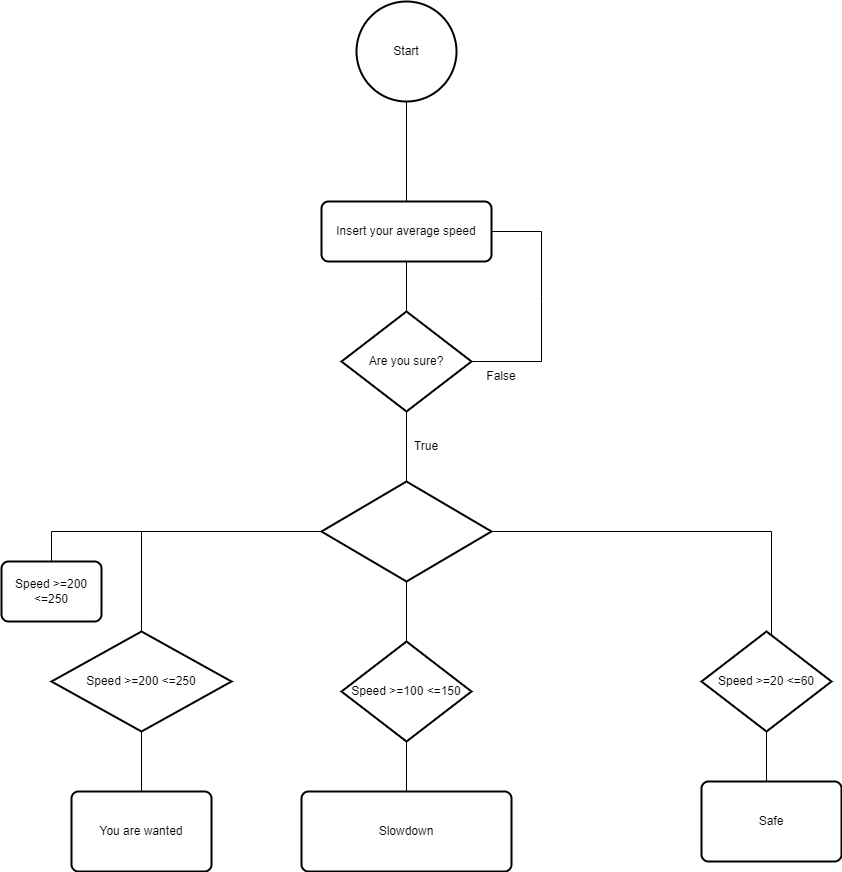

The diagram above was exported from draw.io. Its source (the exported page's mxGraphModel, read from the mxfile embedded in the PNG):
<mxGraphModel dx="1600" dy="1987" grid="1" gridSize="10" guides="1" tooltips="1" connect="1" arrows="1" fold="1" page="1" pageScale="1" pageWidth="850" pageHeight="1100" math="0" shadow="0">
  <root>
    <mxCell id="0" />
    <mxCell id="1" parent="0" />
    <mxCell id="OfD7jLuycfOTqRvZPQPs-2" value="Start" style="strokeWidth=2;html=1;shape=mxgraph.flowchart.start_2;whiteSpace=wrap;" vertex="1" parent="1">
      <mxGeometry x="375" y="-1080" width="100" height="100" as="geometry" />
    </mxCell>
    <mxCell id="OfD7jLuycfOTqRvZPQPs-6" value="" style="endArrow=none;html=1;rounded=0;exitX=0.5;exitY=1;exitDx=0;exitDy=0;exitPerimeter=0;" edge="1" parent="1" source="OfD7jLuycfOTqRvZPQPs-2">
      <mxGeometry relative="1" as="geometry">
        <mxPoint x="340" y="-830" as="sourcePoint" />
        <mxPoint x="425" y="-880" as="targetPoint" />
      </mxGeometry>
    </mxCell>
    <mxCell id="OfD7jLuycfOTqRvZPQPs-7" value="Insert your average speed" style="rounded=1;whiteSpace=wrap;html=1;absoluteArcSize=1;arcSize=14;strokeWidth=2;" vertex="1" parent="1">
      <mxGeometry x="340" y="-880" width="170" height="60" as="geometry" />
    </mxCell>
    <mxCell id="OfD7jLuycfOTqRvZPQPs-8" value="Are you sure?" style="strokeWidth=2;html=1;shape=mxgraph.flowchart.decision;whiteSpace=wrap;" vertex="1" parent="1">
      <mxGeometry x="360" y="-770" width="130" height="100" as="geometry" />
    </mxCell>
    <mxCell id="OfD7jLuycfOTqRvZPQPs-10" value="" style="endArrow=none;html=1;rounded=0;exitX=0.5;exitY=1;exitDx=0;exitDy=0;entryX=0.5;entryY=0;entryDx=0;entryDy=0;entryPerimeter=0;" edge="1" parent="1" source="OfD7jLuycfOTqRvZPQPs-7" target="OfD7jLuycfOTqRvZPQPs-8">
      <mxGeometry relative="1" as="geometry">
        <mxPoint x="340" y="-730" as="sourcePoint" />
        <mxPoint x="500" y="-730" as="targetPoint" />
      </mxGeometry>
    </mxCell>
    <mxCell id="OfD7jLuycfOTqRvZPQPs-13" value="" style="endArrow=none;html=1;rounded=0;exitX=1;exitY=0.5;exitDx=0;exitDy=0;entryX=1;entryY=0.5;entryDx=0;entryDy=0;entryPerimeter=0;" edge="1" parent="1" source="OfD7jLuycfOTqRvZPQPs-7" target="OfD7jLuycfOTqRvZPQPs-8">
      <mxGeometry relative="1" as="geometry">
        <mxPoint x="420" y="-730" as="sourcePoint" />
        <mxPoint x="560" y="-720" as="targetPoint" />
        <Array as="points">
          <mxPoint x="560" y="-850" />
          <mxPoint x="560" y="-780" />
          <mxPoint x="560" y="-720" />
        </Array>
      </mxGeometry>
    </mxCell>
    <mxCell id="OfD7jLuycfOTqRvZPQPs-14" value="False" style="text;html=1;strokeColor=none;fillColor=none;align=center;verticalAlign=middle;whiteSpace=wrap;rounded=0;" vertex="1" parent="1">
      <mxGeometry x="490" y="-720" width="60" height="30" as="geometry" />
    </mxCell>
    <mxCell id="OfD7jLuycfOTqRvZPQPs-15" value="True" style="text;html=1;strokeColor=none;fillColor=none;align=center;verticalAlign=middle;whiteSpace=wrap;rounded=0;" vertex="1" parent="1">
      <mxGeometry x="415" y="-650" width="60" height="30" as="geometry" />
    </mxCell>
    <mxCell id="OfD7jLuycfOTqRvZPQPs-16" value="" style="endArrow=none;html=1;rounded=0;exitX=0.5;exitY=1;exitDx=0;exitDy=0;exitPerimeter=0;" edge="1" parent="1" source="OfD7jLuycfOTqRvZPQPs-8">
      <mxGeometry relative="1" as="geometry">
        <mxPoint x="420" y="-430" as="sourcePoint" />
        <mxPoint x="425" y="-600" as="targetPoint" />
      </mxGeometry>
    </mxCell>
    <mxCell id="OfD7jLuycfOTqRvZPQPs-17" value="" style="strokeWidth=2;html=1;shape=mxgraph.flowchart.decision;whiteSpace=wrap;" vertex="1" parent="1">
      <mxGeometry x="340" y="-600" width="170" height="100" as="geometry" />
    </mxCell>
    <mxCell id="OfD7jLuycfOTqRvZPQPs-18" value="" style="endArrow=none;html=1;rounded=0;exitX=0;exitY=0.5;exitDx=0;exitDy=0;exitPerimeter=0;" edge="1" parent="1" source="OfD7jLuycfOTqRvZPQPs-17">
      <mxGeometry relative="1" as="geometry">
        <mxPoint x="420" y="-430" as="sourcePoint" />
        <mxPoint x="70" y="-550" as="targetPoint" />
      </mxGeometry>
    </mxCell>
    <mxCell id="OfD7jLuycfOTqRvZPQPs-19" value="" style="endArrow=none;html=1;rounded=0;exitX=1;exitY=0.5;exitDx=0;exitDy=0;exitPerimeter=0;" edge="1" parent="1" source="OfD7jLuycfOTqRvZPQPs-17">
      <mxGeometry relative="1" as="geometry">
        <mxPoint x="380" y="-430" as="sourcePoint" />
        <mxPoint x="790" y="-550" as="targetPoint" />
      </mxGeometry>
    </mxCell>
    <mxCell id="OfD7jLuycfOTqRvZPQPs-20" value="" style="endArrow=none;html=1;rounded=0;exitX=0.5;exitY=1;exitDx=0;exitDy=0;exitPerimeter=0;" edge="1" parent="1" source="OfD7jLuycfOTqRvZPQPs-17" target="OfD7jLuycfOTqRvZPQPs-21">
      <mxGeometry relative="1" as="geometry">
        <mxPoint x="380" y="-330" as="sourcePoint" />
        <mxPoint x="425" y="-430" as="targetPoint" />
      </mxGeometry>
    </mxCell>
    <mxCell id="OfD7jLuycfOTqRvZPQPs-21" value="Speed &amp;gt;=100 &amp;lt;=150" style="strokeWidth=2;html=1;shape=mxgraph.flowchart.decision;whiteSpace=wrap;" vertex="1" parent="1">
      <mxGeometry x="360" y="-440" width="130" height="100" as="geometry" />
    </mxCell>
    <mxCell id="OfD7jLuycfOTqRvZPQPs-22" value="" style="endArrow=none;html=1;rounded=0;exitX=0.5;exitY=1;exitDx=0;exitDy=0;exitPerimeter=0;" edge="1" parent="1" source="OfD7jLuycfOTqRvZPQPs-21" target="OfD7jLuycfOTqRvZPQPs-23">
      <mxGeometry relative="1" as="geometry">
        <mxPoint x="380" y="-230" as="sourcePoint" />
        <mxPoint x="425" y="-270" as="targetPoint" />
      </mxGeometry>
    </mxCell>
    <mxCell id="OfD7jLuycfOTqRvZPQPs-23" value="Slowdown" style="rounded=1;whiteSpace=wrap;html=1;absoluteArcSize=1;arcSize=14;strokeWidth=2;" vertex="1" parent="1">
      <mxGeometry x="320" y="-290" width="210" height="80" as="geometry" />
    </mxCell>
    <mxCell id="OfD7jLuycfOTqRvZPQPs-24" value="" style="endArrow=none;html=1;rounded=0;" edge="1" parent="1">
      <mxGeometry relative="1" as="geometry">
        <mxPoint x="790" y="-440" as="sourcePoint" />
        <mxPoint x="790" y="-550" as="targetPoint" />
      </mxGeometry>
    </mxCell>
    <mxCell id="OfD7jLuycfOTqRvZPQPs-25" value="Speed &amp;gt;=20 &amp;lt;=60" style="strokeWidth=2;html=1;shape=mxgraph.flowchart.decision;whiteSpace=wrap;" vertex="1" parent="1">
      <mxGeometry x="720" y="-450" width="130" height="100" as="geometry" />
    </mxCell>
    <mxCell id="OfD7jLuycfOTqRvZPQPs-28" value="" style="endArrow=none;html=1;rounded=0;entryX=0.5;entryY=1;entryDx=0;entryDy=0;entryPerimeter=0;" edge="1" parent="1" target="OfD7jLuycfOTqRvZPQPs-25">
      <mxGeometry relative="1" as="geometry">
        <mxPoint x="785" y="-300" as="sourcePoint" />
        <mxPoint x="540" y="-350" as="targetPoint" />
      </mxGeometry>
    </mxCell>
    <mxCell id="OfD7jLuycfOTqRvZPQPs-29" value="Safe" style="rounded=1;whiteSpace=wrap;html=1;absoluteArcSize=1;arcSize=14;strokeWidth=2;" vertex="1" parent="1">
      <mxGeometry x="720" y="-300" width="140" height="80" as="geometry" />
    </mxCell>
    <mxCell id="OfD7jLuycfOTqRvZPQPs-30" value="" style="endArrow=none;html=1;rounded=0;" edge="1" parent="1" target="OfD7jLuycfOTqRvZPQPs-31">
      <mxGeometry relative="1" as="geometry">
        <mxPoint x="160" y="-550" as="sourcePoint" />
        <mxPoint x="160" y="-430" as="targetPoint" />
      </mxGeometry>
    </mxCell>
    <mxCell id="OfD7jLuycfOTqRvZPQPs-31" value="Speed &amp;gt;=200 &amp;lt;=250" style="strokeWidth=2;html=1;shape=mxgraph.flowchart.decision;whiteSpace=wrap;" vertex="1" parent="1">
      <mxGeometry x="70" y="-450" width="180" height="100" as="geometry" />
    </mxCell>
    <mxCell id="OfD7jLuycfOTqRvZPQPs-32" value="" style="endArrow=none;html=1;rounded=0;exitX=0.5;exitY=1;exitDx=0;exitDy=0;exitPerimeter=0;" edge="1" parent="1" source="OfD7jLuycfOTqRvZPQPs-31" target="OfD7jLuycfOTqRvZPQPs-33">
      <mxGeometry relative="1" as="geometry">
        <mxPoint x="380" y="-350" as="sourcePoint" />
        <mxPoint x="160" y="-280" as="targetPoint" />
      </mxGeometry>
    </mxCell>
    <mxCell id="OfD7jLuycfOTqRvZPQPs-33" value="You are wanted" style="rounded=1;whiteSpace=wrap;html=1;absoluteArcSize=1;arcSize=14;strokeWidth=2;" vertex="1" parent="1">
      <mxGeometry x="90" y="-290" width="140" height="80" as="geometry" />
    </mxCell>
    <mxCell id="OfD7jLuycfOTqRvZPQPs-34" value="" style="endArrow=none;html=1;rounded=0;" edge="1" parent="1" target="OfD7jLuycfOTqRvZPQPs-35">
      <mxGeometry relative="1" as="geometry">
        <mxPoint x="70" y="-550" as="sourcePoint" />
        <mxPoint x="70" y="-470" as="targetPoint" />
      </mxGeometry>
    </mxCell>
    <mxCell id="OfD7jLuycfOTqRvZPQPs-35" value="Speed &amp;gt;=200 &amp;lt;=250" style="rounded=1;whiteSpace=wrap;html=1;absoluteArcSize=1;arcSize=14;strokeWidth=2;" vertex="1" parent="1">
      <mxGeometry x="20" y="-520" width="100" height="60" as="geometry" />
    </mxCell>
  </root>
</mxGraphModel>